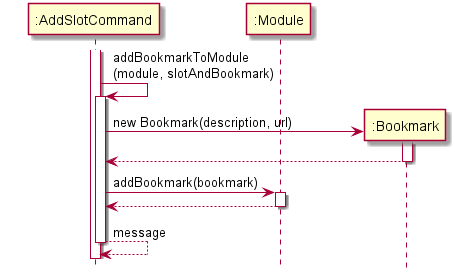

The diagram above was rendered by PlantUML. Its source (embedded in the PNG):
@startuml
hide footbox
skinparam ParticipantPadding 20

participant ":AddSlotCommand" as AddSlotCommand
participant ":Module" as Module
participant ":Bookmark" as BookmarkModule

activate AddSlotCommand

AddSlotCommand -> AddSlotCommand : addBookmarkToModule\n(module, slotAndBookmark)
activate AddSlotCommand

AddSlotCommand -> BookmarkModule ** : new Bookmark(description, url)
activate BookmarkModule

BookmarkModule --> AddSlotCommand
deactivate BookmarkModule

AddSlotCommand -> Module : addBookmark(bookmark)
activate Module

Module --> AddSlotCommand
deactivate Module

AddSlotCommand --> AddSlotCommand : message
deactivate AddSlotCommand



@enduml